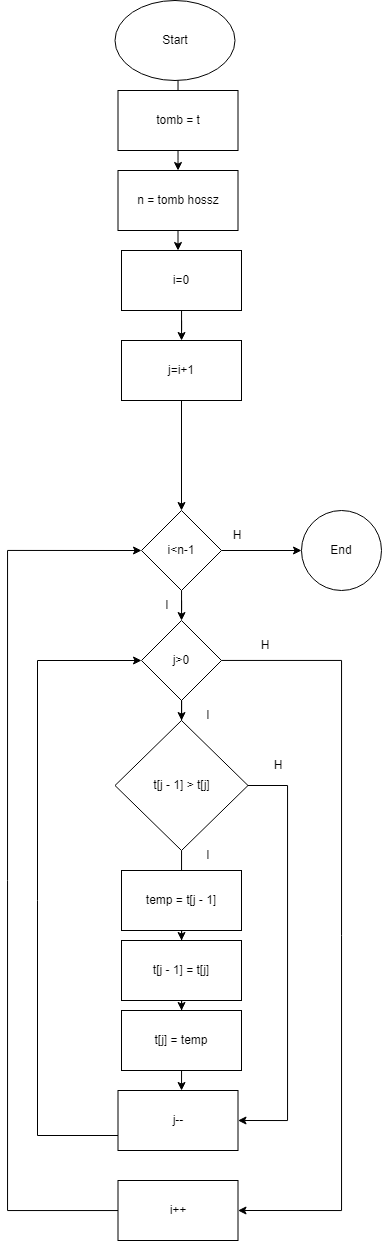

The diagram above was exported from draw.io. Its source (the exported page's mxGraphModel, read from the mxfile embedded in the PNG):
<mxGraphModel dx="461" dy="859" grid="1" gridSize="10" guides="1" tooltips="1" connect="1" arrows="1" fold="1" page="1" pageScale="1" pageWidth="827" pageHeight="1169" math="0" shadow="0">
  <root>
    <mxCell id="WIyWlLk6GJQsqaUBKTNV-0" />
    <mxCell id="WIyWlLk6GJQsqaUBKTNV-1" parent="WIyWlLk6GJQsqaUBKTNV-0" />
    <mxCell id="J72FVbuW-tCd0rZO3Z4A-33" value="" style="edgeStyle=orthogonalEdgeStyle;rounded=0;orthogonalLoop=1;jettySize=auto;html=1;" parent="WIyWlLk6GJQsqaUBKTNV-1" source="J72FVbuW-tCd0rZO3Z4A-65" target="J72FVbuW-tCd0rZO3Z4A-36" edge="1">
      <mxGeometry relative="1" as="geometry">
        <Array as="points">
          <mxPoint x="260.5" y="320" />
          <mxPoint x="260.5" y="320" />
        </Array>
      </mxGeometry>
    </mxCell>
    <mxCell id="J72FVbuW-tCd0rZO3Z4A-34" value="Start&lt;br&gt;" style="ellipse;whiteSpace=wrap;html=1;" parent="WIyWlLk6GJQsqaUBKTNV-1" vertex="1">
      <mxGeometry x="197.5" y="130" width="120" height="80" as="geometry" />
    </mxCell>
    <mxCell id="J72FVbuW-tCd0rZO3Z4A-35" value="" style="edgeStyle=orthogonalEdgeStyle;rounded=0;orthogonalLoop=1;jettySize=auto;html=1;" parent="WIyWlLk6GJQsqaUBKTNV-1" source="J72FVbuW-tCd0rZO3Z4A-36" target="J72FVbuW-tCd0rZO3Z4A-38" edge="1">
      <mxGeometry relative="1" as="geometry" />
    </mxCell>
    <mxCell id="J72FVbuW-tCd0rZO3Z4A-36" value="i=0" style="whiteSpace=wrap;html=1;" parent="WIyWlLk6GJQsqaUBKTNV-1" vertex="1">
      <mxGeometry x="204" y="380" width="120" height="60" as="geometry" />
    </mxCell>
    <mxCell id="J72FVbuW-tCd0rZO3Z4A-37" value="" style="edgeStyle=orthogonalEdgeStyle;rounded=0;orthogonalLoop=1;jettySize=auto;html=1;" parent="WIyWlLk6GJQsqaUBKTNV-1" source="J72FVbuW-tCd0rZO3Z4A-38" target="J72FVbuW-tCd0rZO3Z4A-41" edge="1">
      <mxGeometry relative="1" as="geometry" />
    </mxCell>
    <mxCell id="J72FVbuW-tCd0rZO3Z4A-38" value="j=i+1" style="whiteSpace=wrap;html=1;" parent="WIyWlLk6GJQsqaUBKTNV-1" vertex="1">
      <mxGeometry x="204" y="470" width="120" height="60" as="geometry" />
    </mxCell>
    <mxCell id="J72FVbuW-tCd0rZO3Z4A-39" value="" style="edgeStyle=orthogonalEdgeStyle;rounded=0;orthogonalLoop=1;jettySize=auto;html=1;" parent="WIyWlLk6GJQsqaUBKTNV-1" source="J72FVbuW-tCd0rZO3Z4A-41" target="J72FVbuW-tCd0rZO3Z4A-42" edge="1">
      <mxGeometry relative="1" as="geometry" />
    </mxCell>
    <mxCell id="J72FVbuW-tCd0rZO3Z4A-40" value="" style="edgeStyle=orthogonalEdgeStyle;rounded=0;orthogonalLoop=1;jettySize=auto;html=1;" parent="WIyWlLk6GJQsqaUBKTNV-1" source="J72FVbuW-tCd0rZO3Z4A-55" target="J72FVbuW-tCd0rZO3Z4A-45" edge="1">
      <mxGeometry relative="1" as="geometry">
        <Array as="points">
          <mxPoint x="264" y="1070" />
          <mxPoint x="264" y="1070" />
        </Array>
      </mxGeometry>
    </mxCell>
    <mxCell id="J72FVbuW-tCd0rZO3Z4A-41" value="i&amp;lt;n-1" style="rhombus;whiteSpace=wrap;html=1;" parent="WIyWlLk6GJQsqaUBKTNV-1" vertex="1">
      <mxGeometry x="224" y="640" width="80" height="80" as="geometry" />
    </mxCell>
    <mxCell id="J72FVbuW-tCd0rZO3Z4A-42" value="End&lt;br&gt;" style="ellipse;whiteSpace=wrap;html=1;" parent="WIyWlLk6GJQsqaUBKTNV-1" vertex="1">
      <mxGeometry x="384" y="640" width="80" height="80" as="geometry" />
    </mxCell>
    <mxCell id="J72FVbuW-tCd0rZO3Z4A-46" value="I&lt;br&gt;" style="text;html=1;strokeColor=none;fillColor=none;align=center;verticalAlign=middle;whiteSpace=wrap;rounded=0;" parent="WIyWlLk6GJQsqaUBKTNV-1" vertex="1">
      <mxGeometry x="220" y="720" width="60" height="30" as="geometry" />
    </mxCell>
    <mxCell id="J72FVbuW-tCd0rZO3Z4A-47" style="edgeStyle=orthogonalEdgeStyle;rounded=0;orthogonalLoop=1;jettySize=auto;html=1;entryX=1;entryY=0.5;entryDx=0;entryDy=0;" parent="WIyWlLk6GJQsqaUBKTNV-1" source="J72FVbuW-tCd0rZO3Z4A-49" target="J72FVbuW-tCd0rZO3Z4A-52" edge="1">
      <mxGeometry relative="1" as="geometry">
        <Array as="points">
          <mxPoint x="424" y="790" />
          <mxPoint x="424" y="1340" />
        </Array>
      </mxGeometry>
    </mxCell>
    <mxCell id="J72FVbuW-tCd0rZO3Z4A-45" value="j--" style="whiteSpace=wrap;html=1;" parent="WIyWlLk6GJQsqaUBKTNV-1" vertex="1">
      <mxGeometry x="200.5" y="1220" width="120" height="60" as="geometry" />
    </mxCell>
    <mxCell id="J72FVbuW-tCd0rZO3Z4A-50" value="H" style="text;html=1;strokeColor=none;fillColor=none;align=center;verticalAlign=middle;whiteSpace=wrap;rounded=0;" parent="WIyWlLk6GJQsqaUBKTNV-1" vertex="1">
      <mxGeometry x="290" y="650" width="60" height="30" as="geometry" />
    </mxCell>
    <mxCell id="-89YDD1cex1BwjgW7s4e-6" style="edgeStyle=orthogonalEdgeStyle;rounded=0;orthogonalLoop=1;jettySize=auto;html=1;entryX=0;entryY=0.5;entryDx=0;entryDy=0;" parent="WIyWlLk6GJQsqaUBKTNV-1" source="J72FVbuW-tCd0rZO3Z4A-52" target="J72FVbuW-tCd0rZO3Z4A-41" edge="1">
      <mxGeometry relative="1" as="geometry">
        <mxPoint x="220" y="680" as="targetPoint" />
        <Array as="points">
          <mxPoint x="90" y="1340" />
          <mxPoint x="90" y="680" />
        </Array>
      </mxGeometry>
    </mxCell>
    <mxCell id="J72FVbuW-tCd0rZO3Z4A-52" value="i++" style="whiteSpace=wrap;html=1;" parent="WIyWlLk6GJQsqaUBKTNV-1" vertex="1">
      <mxGeometry x="200.5" y="1310" width="120" height="60" as="geometry" />
    </mxCell>
    <mxCell id="J72FVbuW-tCd0rZO3Z4A-54" style="edgeStyle=orthogonalEdgeStyle;rounded=0;orthogonalLoop=1;jettySize=auto;html=1;entryX=1;entryY=0.5;entryDx=0;entryDy=0;" parent="WIyWlLk6GJQsqaUBKTNV-1" source="J72FVbuW-tCd0rZO3Z4A-55" edge="1" target="J72FVbuW-tCd0rZO3Z4A-45">
      <mxGeometry relative="1" as="geometry">
        <mxPoint x="200" y="1250" as="targetPoint" />
        <Array as="points">
          <mxPoint x="370" y="915" />
          <mxPoint x="370" y="1250" />
        </Array>
      </mxGeometry>
    </mxCell>
    <mxCell id="J72FVbuW-tCd0rZO3Z4A-56" value="" style="edgeStyle=orthogonalEdgeStyle;rounded=0;orthogonalLoop=1;jettySize=auto;html=1;" parent="WIyWlLk6GJQsqaUBKTNV-1" source="J72FVbuW-tCd0rZO3Z4A-57" target="J72FVbuW-tCd0rZO3Z4A-59" edge="1">
      <mxGeometry relative="1" as="geometry" />
    </mxCell>
    <mxCell id="J72FVbuW-tCd0rZO3Z4A-57" value="temp = t[j - 1]" style="whiteSpace=wrap;html=1;" parent="WIyWlLk6GJQsqaUBKTNV-1" vertex="1">
      <mxGeometry x="204" y="1000" width="120" height="60" as="geometry" />
    </mxCell>
    <mxCell id="J72FVbuW-tCd0rZO3Z4A-58" value="" style="edgeStyle=orthogonalEdgeStyle;rounded=0;orthogonalLoop=1;jettySize=auto;html=1;" parent="WIyWlLk6GJQsqaUBKTNV-1" source="J72FVbuW-tCd0rZO3Z4A-59" target="J72FVbuW-tCd0rZO3Z4A-61" edge="1">
      <mxGeometry relative="1" as="geometry" />
    </mxCell>
    <mxCell id="J72FVbuW-tCd0rZO3Z4A-59" value="t[j - 1] = t[j]" style="whiteSpace=wrap;html=1;" parent="WIyWlLk6GJQsqaUBKTNV-1" vertex="1">
      <mxGeometry x="204" y="1070" width="120" height="60" as="geometry" />
    </mxCell>
    <mxCell id="J72FVbuW-tCd0rZO3Z4A-61" value="t[j] = temp" style="whiteSpace=wrap;html=1;" parent="WIyWlLk6GJQsqaUBKTNV-1" vertex="1">
      <mxGeometry x="204" y="1140" width="120" height="60" as="geometry" />
    </mxCell>
    <mxCell id="J72FVbuW-tCd0rZO3Z4A-62" value="I&lt;br&gt;" style="text;html=1;strokeColor=none;fillColor=none;align=center;verticalAlign=middle;whiteSpace=wrap;rounded=0;" parent="WIyWlLk6GJQsqaUBKTNV-1" vertex="1">
      <mxGeometry x="260.5" y="970" width="60" height="30" as="geometry" />
    </mxCell>
    <mxCell id="J72FVbuW-tCd0rZO3Z4A-63" value="H&lt;br&gt;" style="text;html=1;strokeColor=none;fillColor=none;align=center;verticalAlign=middle;whiteSpace=wrap;rounded=0;" parent="WIyWlLk6GJQsqaUBKTNV-1" vertex="1">
      <mxGeometry x="330.5" y="880" width="60" height="30" as="geometry" />
    </mxCell>
    <mxCell id="J72FVbuW-tCd0rZO3Z4A-64" value="" style="edgeStyle=orthogonalEdgeStyle;rounded=0;orthogonalLoop=1;jettySize=auto;html=1;" parent="WIyWlLk6GJQsqaUBKTNV-1" source="J72FVbuW-tCd0rZO3Z4A-34" target="J72FVbuW-tCd0rZO3Z4A-65" edge="1">
      <mxGeometry relative="1" as="geometry">
        <mxPoint x="260.5" y="290" as="sourcePoint" />
        <mxPoint x="260.5" y="380" as="targetPoint" />
        <Array as="points">
          <mxPoint x="260.5" y="290" />
          <mxPoint x="260.5" y="290" />
        </Array>
      </mxGeometry>
    </mxCell>
    <mxCell id="J72FVbuW-tCd0rZO3Z4A-65" value="n = tomb hossz" style="rounded=0;whiteSpace=wrap;html=1;" parent="WIyWlLk6GJQsqaUBKTNV-1" vertex="1">
      <mxGeometry x="200.5" y="300" width="120" height="60" as="geometry" />
    </mxCell>
    <mxCell id="-89YDD1cex1BwjgW7s4e-0" value="tomb = t" style="rounded=0;whiteSpace=wrap;html=1;" parent="WIyWlLk6GJQsqaUBKTNV-1" vertex="1">
      <mxGeometry x="200.5" y="220" width="120" height="60" as="geometry" />
    </mxCell>
    <mxCell id="-89YDD1cex1BwjgW7s4e-2" value="" style="edgeStyle=orthogonalEdgeStyle;rounded=0;orthogonalLoop=1;jettySize=auto;html=1;" parent="WIyWlLk6GJQsqaUBKTNV-1" source="J72FVbuW-tCd0rZO3Z4A-41" target="J72FVbuW-tCd0rZO3Z4A-49" edge="1">
      <mxGeometry relative="1" as="geometry">
        <mxPoint x="264" y="650" as="sourcePoint" />
        <mxPoint x="267" y="1220" as="targetPoint" />
      </mxGeometry>
    </mxCell>
    <mxCell id="J72FVbuW-tCd0rZO3Z4A-49" value="j&amp;gt;0" style="rhombus;whiteSpace=wrap;html=1;" parent="WIyWlLk6GJQsqaUBKTNV-1" vertex="1">
      <mxGeometry x="224" y="750" width="80" height="80" as="geometry" />
    </mxCell>
    <mxCell id="-89YDD1cex1BwjgW7s4e-3" value="" style="edgeStyle=orthogonalEdgeStyle;rounded=0;orthogonalLoop=1;jettySize=auto;html=1;" parent="WIyWlLk6GJQsqaUBKTNV-1" source="J72FVbuW-tCd0rZO3Z4A-49" target="J72FVbuW-tCd0rZO3Z4A-55" edge="1">
      <mxGeometry relative="1" as="geometry">
        <mxPoint x="270" y="824" as="sourcePoint" />
        <mxPoint x="267" y="1220" as="targetPoint" />
        <Array as="points" />
      </mxGeometry>
    </mxCell>
    <mxCell id="J72FVbuW-tCd0rZO3Z4A-55" value="t[j - 1] &amp;gt; t[j]" style="rhombus;whiteSpace=wrap;html=1;" parent="WIyWlLk6GJQsqaUBKTNV-1" vertex="1">
      <mxGeometry x="197.5" y="850" width="133" height="130" as="geometry" />
    </mxCell>
    <mxCell id="-89YDD1cex1BwjgW7s4e-7" value="H" style="text;html=1;strokeColor=none;fillColor=none;align=center;verticalAlign=middle;whiteSpace=wrap;rounded=0;" parent="WIyWlLk6GJQsqaUBKTNV-1" vertex="1">
      <mxGeometry x="317.5" y="760" width="60" height="30" as="geometry" />
    </mxCell>
    <mxCell id="-89YDD1cex1BwjgW7s4e-8" value="I&lt;br&gt;" style="text;html=1;strokeColor=none;fillColor=none;align=center;verticalAlign=middle;whiteSpace=wrap;rounded=0;" parent="WIyWlLk6GJQsqaUBKTNV-1" vertex="1">
      <mxGeometry x="260.5" y="830" width="60" height="30" as="geometry" />
    </mxCell>
    <mxCell id="vdSjaJY1N5qx2F_JZxVI-0" value="" style="endArrow=classic;html=1;rounded=0;exitX=0;exitY=0.75;exitDx=0;exitDy=0;entryX=0;entryY=0.5;entryDx=0;entryDy=0;" edge="1" parent="WIyWlLk6GJQsqaUBKTNV-1" source="J72FVbuW-tCd0rZO3Z4A-45" target="J72FVbuW-tCd0rZO3Z4A-49">
      <mxGeometry width="50" height="50" relative="1" as="geometry">
        <mxPoint x="250" y="1130" as="sourcePoint" />
        <mxPoint x="120" y="780" as="targetPoint" />
        <Array as="points">
          <mxPoint x="120" y="1265" />
          <mxPoint x="120" y="1030" />
          <mxPoint x="120" y="790" />
        </Array>
      </mxGeometry>
    </mxCell>
  </root>
</mxGraphModel>